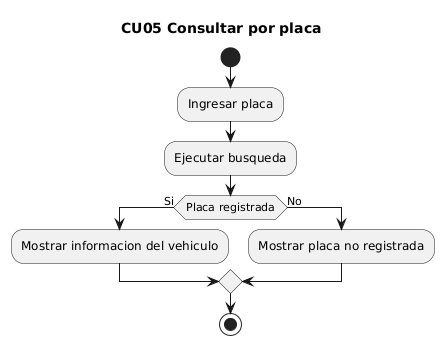

The diagram above was rendered by PlantUML. Its source (embedded in the PNG):
@startuml
title CU05 Consultar por placa
start
:Ingresar placa;
:Ejecutar busqueda;
if (Placa registrada) then (Si)
  :Mostrar informacion del vehiculo;
else (No)
  :Mostrar placa no registrada;
endif
stop
@enduml